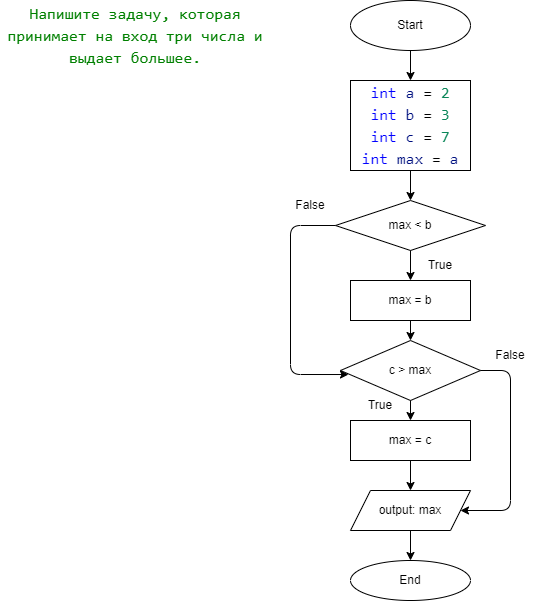

The diagram above was exported from draw.io. Its source (the exported page's mxGraphModel, read from the mxfile embedded in the PNG):
<mxGraphModel dx="831" dy="634" grid="1" gridSize="10" guides="1" tooltips="1" connect="1" arrows="1" fold="1" page="1" pageScale="1" pageWidth="850" pageHeight="1100" math="0" shadow="0">
  <root>
    <mxCell id="0" />
    <mxCell id="1" parent="0" />
    <mxCell id="2" value="Start" style="ellipse;whiteSpace=wrap;html=1;" vertex="1" parent="1">
      <mxGeometry x="380" y="20" width="120" height="50" as="geometry" />
    </mxCell>
    <mxCell id="3" value="&lt;div style=&quot;background-color: rgb(255 , 255 , 255) ; font-family: &amp;#34;consolas&amp;#34; , &amp;#34;courier new&amp;#34; , monospace ; font-size: 16px ; line-height: 22px&quot;&gt;&lt;div&gt;&lt;span style=&quot;color: #0000ff&quot;&gt;int&lt;/span&gt; &lt;span style=&quot;color: #001080&quot;&gt;a&lt;/span&gt; = &lt;span style=&quot;color: #098658&quot;&gt;2&lt;/span&gt;&lt;/div&gt;&lt;div&gt;&lt;span style=&quot;color: #0000ff&quot;&gt;int&lt;/span&gt; &lt;span style=&quot;color: #001080&quot;&gt;b&lt;/span&gt; = &lt;span style=&quot;color: #098658&quot;&gt;3&lt;/span&gt;&lt;/div&gt;&lt;div&gt;&lt;span style=&quot;color: #0000ff&quot;&gt;int&lt;/span&gt; &lt;span style=&quot;color: #001080&quot;&gt;c&lt;/span&gt; = &lt;span style=&quot;color: #098658&quot;&gt;7&lt;/span&gt;&lt;/div&gt;&lt;div&gt;&lt;span style=&quot;color: #0000ff&quot;&gt;int&lt;/span&gt; &lt;span style=&quot;color: #001080&quot;&gt;max&lt;/span&gt; = &lt;span style=&quot;color: #001080&quot;&gt;a&lt;/span&gt;&lt;/div&gt;&lt;/div&gt;" style="rounded=0;whiteSpace=wrap;html=1;" vertex="1" parent="1">
      <mxGeometry x="380" y="100" width="120" height="90" as="geometry" />
    </mxCell>
    <mxCell id="4" value="max &amp;lt; b" style="rhombus;whiteSpace=wrap;html=1;" vertex="1" parent="1">
      <mxGeometry x="365" y="220" width="150" height="50" as="geometry" />
    </mxCell>
    <mxCell id="5" value="max = b" style="rounded=0;whiteSpace=wrap;html=1;" vertex="1" parent="1">
      <mxGeometry x="380" y="300" width="120" height="40" as="geometry" />
    </mxCell>
    <mxCell id="6" value="c &amp;gt; max" style="rhombus;whiteSpace=wrap;html=1;" vertex="1" parent="1">
      <mxGeometry x="370" y="360" width="140" height="60" as="geometry" />
    </mxCell>
    <mxCell id="7" value="max = c" style="rounded=0;whiteSpace=wrap;html=1;" vertex="1" parent="1">
      <mxGeometry x="380" y="440" width="120" height="40" as="geometry" />
    </mxCell>
    <mxCell id="10" value="output: max" style="shape=parallelogram;perimeter=parallelogramPerimeter;whiteSpace=wrap;html=1;fixedSize=1;" vertex="1" parent="1">
      <mxGeometry x="380" y="510" width="120" height="40" as="geometry" />
    </mxCell>
    <mxCell id="11" value="End" style="ellipse;whiteSpace=wrap;html=1;" vertex="1" parent="1">
      <mxGeometry x="380" y="580" width="120" height="40" as="geometry" />
    </mxCell>
    <mxCell id="12" value="" style="endArrow=classic;html=1;exitX=0.5;exitY=1;exitDx=0;exitDy=0;entryX=0.5;entryY=0;entryDx=0;entryDy=0;" edge="1" parent="1" source="2" target="3">
      <mxGeometry width="50" height="50" relative="1" as="geometry">
        <mxPoint x="200" y="170" as="sourcePoint" />
        <mxPoint x="250" y="120" as="targetPoint" />
      </mxGeometry>
    </mxCell>
    <mxCell id="13" value="" style="endArrow=classic;html=1;entryX=0.5;entryY=0;entryDx=0;entryDy=0;exitX=0.5;exitY=1;exitDx=0;exitDy=0;" edge="1" parent="1" source="3" target="4">
      <mxGeometry width="50" height="50" relative="1" as="geometry">
        <mxPoint x="140" y="300" as="sourcePoint" />
        <mxPoint x="190" y="250" as="targetPoint" />
      </mxGeometry>
    </mxCell>
    <mxCell id="14" value="" style="endArrow=classic;html=1;exitX=0.5;exitY=1;exitDx=0;exitDy=0;" edge="1" parent="1" source="4" target="5">
      <mxGeometry width="50" height="50" relative="1" as="geometry">
        <mxPoint x="200" y="350" as="sourcePoint" />
        <mxPoint x="250" y="300" as="targetPoint" />
      </mxGeometry>
    </mxCell>
    <mxCell id="15" value="" style="endArrow=classic;html=1;entryX=0.057;entryY=0.567;entryDx=0;entryDy=0;exitX=0;exitY=0.5;exitDx=0;exitDy=0;entryPerimeter=0;" edge="1" parent="1" source="4" target="6">
      <mxGeometry width="50" height="50" relative="1" as="geometry">
        <mxPoint x="180" y="280" as="sourcePoint" />
        <mxPoint x="230" y="230" as="targetPoint" />
        <Array as="points">
          <mxPoint x="320" y="245" />
          <mxPoint x="320" y="394" />
        </Array>
      </mxGeometry>
    </mxCell>
    <mxCell id="16" value="" style="endArrow=classic;html=1;exitX=0.5;exitY=1;exitDx=0;exitDy=0;entryX=0.5;entryY=0;entryDx=0;entryDy=0;" edge="1" parent="1" source="6" target="7">
      <mxGeometry width="50" height="50" relative="1" as="geometry">
        <mxPoint x="190" y="480" as="sourcePoint" />
        <mxPoint x="240" y="430" as="targetPoint" />
      </mxGeometry>
    </mxCell>
    <mxCell id="17" value="" style="endArrow=classic;html=1;exitX=0.5;exitY=1;exitDx=0;exitDy=0;" edge="1" parent="1" source="5" target="6">
      <mxGeometry width="50" height="50" relative="1" as="geometry">
        <mxPoint x="640" y="390" as="sourcePoint" />
        <mxPoint x="690" y="340" as="targetPoint" />
      </mxGeometry>
    </mxCell>
    <mxCell id="19" value="" style="endArrow=classic;html=1;exitX=0.5;exitY=1;exitDx=0;exitDy=0;" edge="1" parent="1" source="7" target="10">
      <mxGeometry width="50" height="50" relative="1" as="geometry">
        <mxPoint x="250" y="560" as="sourcePoint" />
        <mxPoint x="300" y="510" as="targetPoint" />
      </mxGeometry>
    </mxCell>
    <mxCell id="20" value="" style="endArrow=classic;html=1;exitX=0.5;exitY=1;exitDx=0;exitDy=0;entryX=0.5;entryY=0;entryDx=0;entryDy=0;" edge="1" parent="1" source="10" target="11">
      <mxGeometry width="50" height="50" relative="1" as="geometry">
        <mxPoint x="260" y="620" as="sourcePoint" />
        <mxPoint x="310" y="570" as="targetPoint" />
      </mxGeometry>
    </mxCell>
    <mxCell id="21" value="True" style="text;html=1;strokeColor=none;fillColor=none;align=center;verticalAlign=middle;whiteSpace=wrap;rounded=0;" vertex="1" parent="1">
      <mxGeometry x="440" y="270" width="60" height="30" as="geometry" />
    </mxCell>
    <mxCell id="22" value="False" style="text;html=1;strokeColor=none;fillColor=none;align=center;verticalAlign=middle;whiteSpace=wrap;rounded=0;" vertex="1" parent="1">
      <mxGeometry x="310" y="210" width="60" height="30" as="geometry" />
    </mxCell>
    <mxCell id="23" value="True" style="text;html=1;strokeColor=none;fillColor=none;align=center;verticalAlign=middle;whiteSpace=wrap;rounded=0;" vertex="1" parent="1">
      <mxGeometry x="380" y="410" width="60" height="30" as="geometry" />
    </mxCell>
    <mxCell id="24" value="False" style="text;html=1;strokeColor=none;fillColor=none;align=center;verticalAlign=middle;whiteSpace=wrap;rounded=0;" vertex="1" parent="1">
      <mxGeometry x="510" y="360" width="60" height="30" as="geometry" />
    </mxCell>
    <mxCell id="25" value="&lt;div style=&quot;background-color: rgb(255 , 255 , 255) ; font-family: &amp;#34;consolas&amp;#34; , &amp;#34;courier new&amp;#34; , monospace ; font-size: 16px ; line-height: 22px&quot;&gt;&lt;span style=&quot;color: #008000&quot;&gt;Напишите задачу, которая принимает на вход три числа и выдает большее.&lt;/span&gt;&lt;/div&gt;" style="text;html=1;strokeColor=none;fillColor=none;align=center;verticalAlign=middle;whiteSpace=wrap;rounded=0;" vertex="1" parent="1">
      <mxGeometry x="30" y="20" width="270" height="70" as="geometry" />
    </mxCell>
    <mxCell id="26" value="" style="endArrow=classic;html=1;exitX=0;exitY=1;exitDx=0;exitDy=0;entryX=1;entryY=0.5;entryDx=0;entryDy=0;" edge="1" parent="1" source="24" target="10">
      <mxGeometry width="50" height="50" relative="1" as="geometry">
        <mxPoint x="580" y="480" as="sourcePoint" />
        <mxPoint x="630" y="430" as="targetPoint" />
        <Array as="points">
          <mxPoint x="540" y="390" />
          <mxPoint x="540" y="530" />
        </Array>
      </mxGeometry>
    </mxCell>
  </root>
</mxGraphModel>